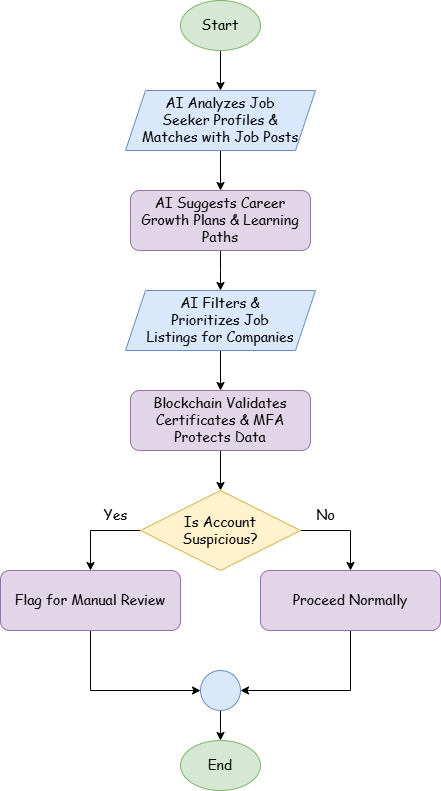

The diagram above was exported from draw.io. Its source (the exported page's mxGraphModel, read from the mxfile embedded in the PNG):
<mxGraphModel dx="1050" dy="1630" grid="1" gridSize="10" guides="1" tooltips="1" connect="1" arrows="1" fold="1" page="1" pageScale="1" pageWidth="850" pageHeight="1100" math="0" shadow="0">
  <root>
    <mxCell id="0" />
    <mxCell id="1" parent="0" />
    <mxCell id="Y0Y3w9yr43-6PgeDi4if-5" style="edgeStyle=orthogonalEdgeStyle;rounded=0;orthogonalLoop=1;jettySize=auto;html=1;exitX=0.5;exitY=1;exitDx=0;exitDy=0;entryX=0.5;entryY=0;entryDx=0;entryDy=0;" parent="1" source="Y0Y3w9yr43-6PgeDi4if-1" target="Y0Y3w9yr43-6PgeDi4if-4" edge="1">
      <mxGeometry relative="1" as="geometry" />
    </mxCell>
    <mxCell id="Y0Y3w9yr43-6PgeDi4if-1" value="&lt;font face=&quot;Comic Sans MS&quot; style=&quot;font-size: 14px;&quot;&gt;Start&lt;/font&gt;" style="ellipse;whiteSpace=wrap;html=1;fillColor=#d5e8d4;strokeColor=#82b366;" parent="1" vertex="1">
      <mxGeometry x="400" y="-730" width="80" height="50" as="geometry" />
    </mxCell>
    <mxCell id="Y0Y3w9yr43-6PgeDi4if-9" style="edgeStyle=orthogonalEdgeStyle;rounded=0;orthogonalLoop=1;jettySize=auto;html=1;exitX=0.5;exitY=1;exitDx=0;exitDy=0;entryX=0.5;entryY=0;entryDx=0;entryDy=0;" parent="1" source="Y0Y3w9yr43-6PgeDi4if-2" edge="1">
      <mxGeometry relative="1" as="geometry">
        <mxPoint x="440" y="-440" as="targetPoint" />
      </mxGeometry>
    </mxCell>
    <mxCell id="Y0Y3w9yr43-6PgeDi4if-2" value="&lt;font face=&quot;Comic Sans MS&quot;&gt;&lt;span style=&quot;font-size: 14px;&quot;&gt;AI Suggests Career Growth Plans &amp;amp; Learning Paths&lt;/span&gt;&lt;/font&gt;" style="rounded=1;whiteSpace=wrap;html=1;fillColor=#e1d5e7;strokeColor=#9673a6;" parent="1" vertex="1">
      <mxGeometry x="350" y="-540" width="180" height="60" as="geometry" />
    </mxCell>
    <mxCell id="Y0Y3w9yr43-6PgeDi4if-7" style="edgeStyle=orthogonalEdgeStyle;rounded=0;orthogonalLoop=1;jettySize=auto;html=1;exitX=0.5;exitY=1;exitDx=0;exitDy=0;entryX=0.5;entryY=0;entryDx=0;entryDy=0;" parent="1" source="Y0Y3w9yr43-6PgeDi4if-4" target="Y0Y3w9yr43-6PgeDi4if-2" edge="1">
      <mxGeometry relative="1" as="geometry" />
    </mxCell>
    <mxCell id="Y0Y3w9yr43-6PgeDi4if-4" value="&lt;font face=&quot;Comic Sans MS&quot;&gt;&lt;span style=&quot;font-size: 14px;&quot;&gt;AI Analyzes Job&lt;/span&gt;&lt;/font&gt;&lt;div&gt;&lt;font face=&quot;Comic Sans MS&quot;&gt;&lt;span style=&quot;font-size: 14px;&quot;&gt;Seeker Profiles &amp;amp;&lt;/span&gt;&lt;/font&gt;&lt;/div&gt;&lt;div&gt;&lt;font face=&quot;Comic Sans MS&quot;&gt;&lt;span style=&quot;font-size: 14px;&quot;&gt;Matches&amp;nbsp;&lt;/span&gt;&lt;/font&gt;&lt;span style=&quot;font-size: 14px; font-family: &amp;quot;Comic Sans MS&amp;quot;; background-color: transparent; color: light-dark(rgb(0, 0, 0), rgb(255, 255, 255));&quot;&gt;with Job Posts&lt;/span&gt;&lt;/div&gt;" style="shape=parallelogram;perimeter=parallelogramPerimeter;whiteSpace=wrap;html=1;fixedSize=1;fillColor=#dae8fc;strokeColor=#6c8ebf;" parent="1" vertex="1">
      <mxGeometry x="345" y="-640" width="190" height="60" as="geometry" />
    </mxCell>
    <mxCell id="Y0Y3w9yr43-6PgeDi4if-12" style="edgeStyle=orthogonalEdgeStyle;rounded=0;orthogonalLoop=1;jettySize=auto;html=1;exitX=0.5;exitY=1;exitDx=0;exitDy=0;entryX=0.5;entryY=0;entryDx=0;entryDy=0;" parent="1" source="Y0Y3w9yr43-6PgeDi4if-10" target="Y0Y3w9yr43-6PgeDi4if-11" edge="1">
      <mxGeometry relative="1" as="geometry" />
    </mxCell>
    <mxCell id="Y0Y3w9yr43-6PgeDi4if-10" value="&lt;font face=&quot;Comic Sans MS&quot;&gt;&lt;span style=&quot;font-size: 14px;&quot;&gt;AI Filters &amp;amp;&lt;/span&gt;&lt;/font&gt;&lt;div&gt;&lt;font face=&quot;Comic Sans MS&quot;&gt;&lt;span style=&quot;font-size: 14px;&quot;&gt;Prioritizes&amp;nbsp;&lt;/span&gt;&lt;/font&gt;&lt;span style=&quot;font-size: 14px; font-family: &amp;quot;Comic Sans MS&amp;quot;; background-color: transparent; color: light-dark(rgb(0, 0, 0), rgb(255, 255, 255));&quot;&gt;Job&lt;/span&gt;&lt;/div&gt;&lt;div&gt;&lt;span style=&quot;font-size: 14px; font-family: &amp;quot;Comic Sans MS&amp;quot;; background-color: transparent; color: light-dark(rgb(0, 0, 0), rgb(255, 255, 255));&quot;&gt;Listings for Companies&lt;/span&gt;&lt;/div&gt;" style="shape=parallelogram;perimeter=parallelogramPerimeter;whiteSpace=wrap;html=1;fixedSize=1;fillColor=#dae8fc;strokeColor=#6c8ebf;" parent="1" vertex="1">
      <mxGeometry x="345" y="-440" width="190" height="60" as="geometry" />
    </mxCell>
    <mxCell id="Y0Y3w9yr43-6PgeDi4if-14" style="edgeStyle=orthogonalEdgeStyle;rounded=0;orthogonalLoop=1;jettySize=auto;html=1;exitX=0.5;exitY=1;exitDx=0;exitDy=0;entryX=0.5;entryY=0;entryDx=0;entryDy=0;" parent="1" source="Y0Y3w9yr43-6PgeDi4if-11" target="Y0Y3w9yr43-6PgeDi4if-13" edge="1">
      <mxGeometry relative="1" as="geometry" />
    </mxCell>
    <mxCell id="Y0Y3w9yr43-6PgeDi4if-11" value="&lt;font face=&quot;Comic Sans MS&quot;&gt;&lt;span style=&quot;font-size: 14px;&quot;&gt;Blockchain Validates Certificates &amp;amp; MFA Protects Data&lt;/span&gt;&lt;/font&gt;" style="rounded=1;whiteSpace=wrap;html=1;fillColor=#e1d5e7;strokeColor=#9673a6;" parent="1" vertex="1">
      <mxGeometry x="350" y="-340" width="180" height="60" as="geometry" />
    </mxCell>
    <mxCell id="Y0Y3w9yr43-6PgeDi4if-17" style="edgeStyle=orthogonalEdgeStyle;rounded=0;orthogonalLoop=1;jettySize=auto;html=1;exitX=0;exitY=0.5;exitDx=0;exitDy=0;entryX=0.5;entryY=0;entryDx=0;entryDy=0;" parent="1" source="Y0Y3w9yr43-6PgeDi4if-13" target="Y0Y3w9yr43-6PgeDi4if-15" edge="1">
      <mxGeometry relative="1" as="geometry" />
    </mxCell>
    <mxCell id="Y0Y3w9yr43-6PgeDi4if-18" style="edgeStyle=orthogonalEdgeStyle;rounded=0;orthogonalLoop=1;jettySize=auto;html=1;exitX=1;exitY=0.5;exitDx=0;exitDy=0;entryX=0.5;entryY=0;entryDx=0;entryDy=0;" parent="1" source="Y0Y3w9yr43-6PgeDi4if-13" target="Y0Y3w9yr43-6PgeDi4if-16" edge="1">
      <mxGeometry relative="1" as="geometry" />
    </mxCell>
    <mxCell id="Y0Y3w9yr43-6PgeDi4if-13" value="&lt;font face=&quot;Comic Sans MS&quot;&gt;&lt;span style=&quot;font-size: 14px;&quot;&gt;Is Account&lt;/span&gt;&lt;/font&gt;&lt;div&gt;&lt;font face=&quot;Comic Sans MS&quot;&gt;&lt;span style=&quot;font-size: 14px;&quot;&gt;Suspicious?&lt;/span&gt;&lt;/font&gt;&lt;/div&gt;" style="rhombus;whiteSpace=wrap;html=1;fillColor=#fff2cc;strokeColor=#d6b656;" parent="1" vertex="1">
      <mxGeometry x="360" y="-240" width="160" height="80" as="geometry" />
    </mxCell>
    <mxCell id="Y0Y3w9yr43-6PgeDi4if-22" style="edgeStyle=orthogonalEdgeStyle;rounded=0;orthogonalLoop=1;jettySize=auto;html=1;exitX=0.5;exitY=1;exitDx=0;exitDy=0;entryX=0;entryY=0.5;entryDx=0;entryDy=0;" parent="1" source="Y0Y3w9yr43-6PgeDi4if-15" target="Y0Y3w9yr43-6PgeDi4if-21" edge="1">
      <mxGeometry relative="1" as="geometry" />
    </mxCell>
    <mxCell id="Y0Y3w9yr43-6PgeDi4if-15" value="&lt;font face=&quot;Comic Sans MS&quot;&gt;&lt;span style=&quot;font-size: 14px;&quot;&gt;Flag for Manual Review&lt;/span&gt;&lt;/font&gt;" style="rounded=1;whiteSpace=wrap;html=1;fillColor=#e1d5e7;strokeColor=#9673a6;" parent="1" vertex="1">
      <mxGeometry x="220" y="-160" width="180" height="60" as="geometry" />
    </mxCell>
    <mxCell id="Y0Y3w9yr43-6PgeDi4if-23" style="edgeStyle=orthogonalEdgeStyle;rounded=0;orthogonalLoop=1;jettySize=auto;html=1;exitX=0.5;exitY=1;exitDx=0;exitDy=0;entryX=1;entryY=0.5;entryDx=0;entryDy=0;" parent="1" source="Y0Y3w9yr43-6PgeDi4if-16" target="Y0Y3w9yr43-6PgeDi4if-21" edge="1">
      <mxGeometry relative="1" as="geometry" />
    </mxCell>
    <mxCell id="Y0Y3w9yr43-6PgeDi4if-16" value="&lt;font face=&quot;Comic Sans MS&quot;&gt;&lt;span style=&quot;font-size: 14px;&quot;&gt;Proceed Normally&lt;/span&gt;&lt;/font&gt;" style="rounded=1;whiteSpace=wrap;html=1;fillColor=#e1d5e7;strokeColor=#9673a6;" parent="1" vertex="1">
      <mxGeometry x="480" y="-160" width="180" height="60" as="geometry" />
    </mxCell>
    <mxCell id="Y0Y3w9yr43-6PgeDi4if-19" value="Yes" style="text;html=1;align=center;verticalAlign=middle;resizable=0;points=[];autosize=1;strokeColor=none;fillColor=none;fontSize=14;fontFamily=Comic Sans MS;fontColor=#000000;" parent="1" vertex="1">
      <mxGeometry x="310" y="-230" width="50" height="30" as="geometry" />
    </mxCell>
    <mxCell id="Y0Y3w9yr43-6PgeDi4if-20" value="No" style="text;html=1;align=center;verticalAlign=middle;resizable=0;points=[];autosize=1;strokeColor=none;fillColor=none;fontSize=14;fontFamily=Comic Sans MS;fontColor=#000000;" parent="1" vertex="1">
      <mxGeometry x="525" y="-230" width="40" height="30" as="geometry" />
    </mxCell>
    <mxCell id="Y0Y3w9yr43-6PgeDi4if-26" style="edgeStyle=orthogonalEdgeStyle;rounded=0;orthogonalLoop=1;jettySize=auto;html=1;exitX=0.5;exitY=1;exitDx=0;exitDy=0;entryX=0.5;entryY=0;entryDx=0;entryDy=0;" parent="1" source="Y0Y3w9yr43-6PgeDi4if-21" target="Y0Y3w9yr43-6PgeDi4if-25" edge="1">
      <mxGeometry relative="1" as="geometry" />
    </mxCell>
    <mxCell id="Y0Y3w9yr43-6PgeDi4if-21" value="" style="ellipse;whiteSpace=wrap;html=1;aspect=fixed;fillColor=#dae8fc;strokeColor=#6c8ebf;" parent="1" vertex="1">
      <mxGeometry x="420" y="-60" width="40" height="40" as="geometry" />
    </mxCell>
    <mxCell id="Y0Y3w9yr43-6PgeDi4if-25" value="&lt;font face=&quot;Comic Sans MS&quot; style=&quot;font-size: 14px;&quot;&gt;End&lt;/font&gt;" style="ellipse;whiteSpace=wrap;html=1;fillColor=#d5e8d4;strokeColor=#82b366;" parent="1" vertex="1">
      <mxGeometry x="400" y="10" width="80" height="50" as="geometry" />
    </mxCell>
  </root>
</mxGraphModel>